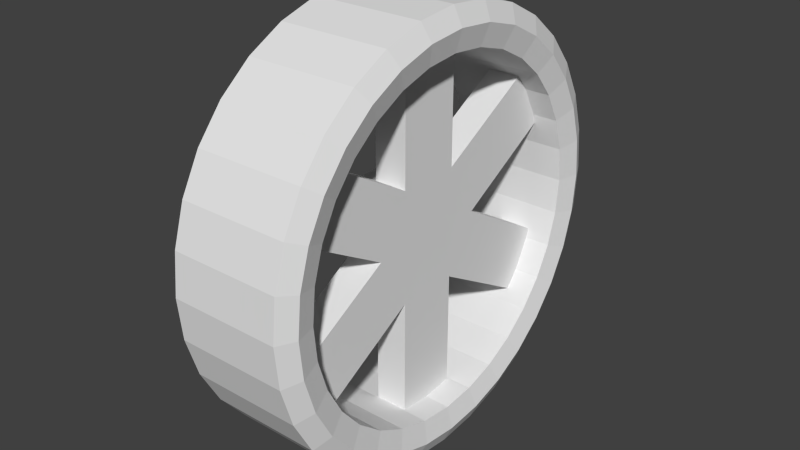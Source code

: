 # Source: Tire_Left.blend  (saved by Blender 2.68.0; exported with 4.5.12 LTS)
import bpy
from mathutils import Matrix  # noqa: F401  (used for matrix-valued properties, if any)

bpy.ops.wm.read_factory_settings(use_empty=True)
scene = bpy.context.scene
scene.name = 'Scene'

# ---- collections
col_collection_1 = bpy.data.collections.new('Collection 1'); scene.collection.children.link(col_collection_1)

# ---- world
world_world = bpy.data.worlds.new('World'); scene.world = world_world
world_world.color = (0.05088, 0.05088, 0.05088)
world_world.use_sun_shadow = False
world_world.sun_shadow_jitter_overblur = 0.0
world_world.cycles.sampling_method = 'MANUAL'
world_world.cycles.sample_map_resolution = 256

# ---- meshes
me_circle = bpy.data.meshes.new('Circle')
me_circle.from_pydata([(4.53e-08, -0.3, 3.42e-15), (3.034e-09, -0.15, 0.2598), (-4.226e-08, 0.15, 0.2598), (-4.53e-08, 0.3, -2.623e-08), (-3.034e-09, 0.15, -0.2598), (4.226e-08, -0.15, -0.2598), (0.1525, -0.15, 0.2598), (0.1525, -0.3, 1.152e-08), (0.1525, 0.15, 0.2598), (0.1525, 0.3, -1.471e-08), (0.1525, 0.15, -0.2598), (0.1525, -0.15, -0.2598), (8.756e-08, -0.15, -0.8598), (4.226e-08, 0.15, -0.8598), (0.1525, -0.15, -0.8598), (0.1525, 0.15, -0.8598), (1.175e-07, -0.9062, -0.35), (1.145e-07, -0.7562, -0.6098), (0.1525, -0.9062, -0.35), (0.1525, -0.7562, -0.6098), (2.238e-08, -0.7562, 0.6098), (6.464e-08, -0.9062, 0.35), (0.1525, -0.7562, 0.6098), (0.1525, -0.9062, 0.35), (-9.511e-08, 0.15, 0.9598), (-4.981e-08, -0.15, 0.9598), (0.1525, 0.15, 0.9598), (0.1525, -0.15, 0.9598), (-1.175e-07, 0.9062, 0.35), (-1.145e-07, 0.7562, 0.6098), (0.1525, 0.9062, 0.35), (0.1525, 0.7562, 0.6098), (-2.238e-08, 0.7562, -0.6098), (-6.464e-08, 0.9062, -0.35), (0.1525, 0.7562, -0.6098), (0.1525, 0.9062, -0.35), (-0.07431, -0.15, 0.2598), (-0.07431, -0.3, -5.61e-09), (-0.07431, 0.15, 0.2598), (-0.07431, 0.3, -3.184e-08), (-0.07431, 0.15, -0.2598), (-0.07431, -0.15, -0.2598)], [], [(0, 37, 41, 5), (6, 7, 11, 10, 9, 8), (5, 17, 16, 0), (3, 33, 32, 4), (8, 26, 27, 6), (10, 15, 13, 4), (8, 31, 29, 2), (7, 23, 21, 0), (13, 15, 14, 12), (11, 14, 15, 10), (4, 13, 12, 5), (5, 12, 14, 11), (17, 19, 18, 16), (0, 16, 18, 7), (11, 19, 17, 5), (7, 18, 19, 11), (21, 23, 22, 20), (6, 22, 23, 7), (1, 20, 22, 6), (0, 21, 20, 1), (25, 27, 26, 24), (2, 24, 26, 8), (1, 25, 24, 2), (6, 27, 25, 1), (29, 31, 30, 28), (9, 30, 31, 8), (3, 28, 30, 9), (2, 29, 28, 3), (33, 35, 34, 32), (4, 32, 34, 10), (9, 35, 33, 3), (10, 34, 35, 9), (36, 38, 39, 40, 41, 37), (4, 40, 39, 3), (2, 38, 36, 1), (5, 41, 40, 4), (3, 39, 38, 2), (1, 36, 37, 0)])
me_circle.use_remesh_preserve_volume = False
me_circle.use_remesh_preserve_attributes = False
me_circle.use_mirror_vertex_groups = False
me_circle.update()
me_cylinder = bpy.data.meshes.new('Cylinder')
me_cylinder.from_pydata([(-0.273, 2.979, 5.058e-08), (-0.273, 2.922, -0.1587), (-0.273, 2.753, -0.3113), (-0.273, 2.477, -0.452), (-0.273, 2.107, -0.5753), (-0.273, 1.655, -0.6764), (-0.273, 1.14, -0.7516), (-0.273, 0.5813, -0.7979), (-0.273, -2.931e-08, -0.8135), (-0.273, -0.5813, -0.7979), (-0.273, -1.14, -0.7516), (-0.273, -1.655, -0.6764), (-0.273, -2.107, -0.5753), (-0.273, -2.477, -0.452), (-0.273, -2.753, -0.3113), (-0.273, -2.922, -0.1587), (-0.273, -2.979, 2.48e-07), (-0.273, -2.922, 0.1587), (-0.273, -2.753, 0.3113), (-0.273, -2.477, 0.452), (-0.273, -2.107, 0.5753), (-0.273, -1.655, 0.6764), (-0.273, -1.14, 0.7516), (-0.273, -0.5813, 0.7979), (-0.273, 2.712e-06, 0.8135), (-0.273, 0.5813, 0.7979), (-0.273, 1.14, 0.7516), (-0.273, 1.655, 0.6764), (-0.273, 2.107, 0.5753), (-0.273, 2.477, 0.452), (-0.273, 2.753, 0.3113), (-0.273, 2.922, 0.1587), (-0.2594, 3.662, -1.958e-08), (-0.2594, 3.592, -0.1951), (-0.2594, 3.384, -0.3827), (-0.2594, 3.045, -0.5556), (-0.2594, 2.59, -0.7071), (-0.2594, 2.035, -0.8315), (-0.2594, 1.402, -0.9239), (-0.2594, 0.7145, -0.9808), (-0.2594, 7.172e-08, -1.0), (-0.2594, -0.7145, -0.9808), (-0.2594, -1.402, -0.9239), (-0.2594, -2.035, -0.8315), (-0.2594, -2.59, -0.7071), (-0.2594, -3.045, -0.5556), (-0.2594, -3.384, -0.3827), (-0.2594, -3.592, -0.1951), (-0.2594, -3.662, 3.063e-07), (-0.2594, -3.592, 0.1951), (-0.2594, -3.384, 0.3827), (-0.2594, -3.045, 0.5556), (-0.2594, -2.59, 0.7071), (-0.2594, -2.035, 0.8315), (-0.2594, -1.402, 0.9239), (-0.2594, -0.7145, 0.9808), (-0.2594, 3.332e-06, 1.0), (-0.2594, 0.7145, 0.9808), (-0.2594, 1.402, 0.9239), (-0.2594, 2.035, 0.8315), (-0.2594, 2.59, 0.7071), (-0.2594, 3.045, 0.5556), (-0.2594, 3.384, 0.3827), (-0.2594, 3.592, 0.1951), (-0.3004, 3.291, -0.1787), (-0.3004, 3.355, 9.362e-09), (-0.3004, 3.1, -0.3506), (-0.3004, 2.79, -0.509), (-0.3004, 2.372, -0.6478), (-0.3004, 1.864, -0.7617), (-0.3004, 1.284, -0.8464), (-0.3004, 0.6545, -0.8985), (-0.3004, 3.588e-08, -0.9161), (-0.3004, -0.6545, -0.8985), (-0.3004, -1.284, -0.8464), (-0.3004, -1.864, -0.7617), (-0.3004, -2.372, -0.6478), (-0.3004, -2.79, -0.509), (-0.3004, -3.1, -0.3506), (-0.3004, -3.291, -0.1787), (-0.3004, -3.355, 2.774e-07), (-0.3004, -3.291, 0.1787), (-0.3004, -3.1, 0.3506), (-0.3004, -2.79, 0.509), (-0.3004, -2.372, 0.6478), (-0.3004, -1.864, 0.7617), (-0.3004, -1.284, 0.8464), (-0.3004, -0.6545, 0.8985), (-0.3004, 3.062e-06, 0.9161), (-0.3004, 0.6545, 0.8985), (-0.3004, 1.284, 0.8464), (-0.3004, 1.864, 0.7617), (-0.3004, 2.372, 0.6478), (-0.3004, 2.79, 0.509), (-0.3004, 3.1, 0.3506), (-0.3004, 3.291, 0.1787), (0.273, 2.979, 9.181e-08), (0.273, 2.922, -0.1587), (0.273, 2.753, -0.3113), (0.273, 2.477, -0.452), (0.273, 2.107, -0.5753), (0.273, 1.655, -0.6764), (0.273, 1.14, -0.7516), (0.273, 0.5813, -0.7979), (0.273, -1.803e-07, -0.8135), (0.273, -0.5813, -0.7979), (0.273, -1.14, -0.7516), (0.273, -1.655, -0.6764), (0.273, -2.107, -0.5753), (0.273, -2.477, -0.452), (0.273, -2.753, -0.3113), (0.273, -2.922, -0.1587), (0.273, -2.979, 2.892e-07), (0.273, -2.922, 0.1587), (0.273, -2.753, 0.3113), (0.273, -2.477, 0.452), (0.273, -2.107, 0.5753), (0.273, -1.655, 0.6764), (0.273, -1.14, 0.7516), (0.273, -0.5813, 0.7979), (0.273, 2.561e-06, 0.8135), (0.273, 0.5813, 0.7979), (0.273, 1.14, 0.7516), (0.273, 1.655, 0.6764), (0.273, 2.107, 0.5753), (0.273, 2.477, 0.452), (0.273, 2.753, 0.3113), (0.273, 2.922, 0.1587), (1.08e-07, 3.662, 8.157e-15), (1.051e-07, 3.592, -0.1951), (1.149e-07, 3.384, -0.3827), (1.21e-07, 3.045, -0.5556), (1.23e-07, 2.59, -0.7071), (1.21e-07, 2.035, -0.8315), (9.864e-08, 1.402, -0.9239), (8.878e-08, 0.7145, -0.9808), (7.55e-08, 2.765e-07, -1.0), (5.932e-08, -0.7145, -0.9808), (4.086e-08, -1.402, -0.9239), (2.083e-08, -2.035, -0.8315), (0.0, -2.59, -0.7071), (-5.338e-08, -3.045, -0.5556), (-7.341e-08, -3.384, -0.3827), (-9.187e-08, -3.592, -0.1951), (-1.08e-07, -3.662, 3.258e-07), (-1.213e-07, -3.592, 0.1951), (-1.312e-07, -3.384, 0.3827), (-1.373e-07, -3.045, 0.5556), (-1.068e-07, -2.59, 0.7071), (-1.047e-07, -2.035, 0.8315), (-9.864e-08, -1.402, 0.9239), (-8.878e-08, -0.7145, 0.9808), (-7.55e-08, 3.536e-06, 1.0), (-5.932e-08, 0.7145, 0.9808), (-4.086e-08, 1.402, 0.9239), (-4.555e-09, 2.035, 0.8315), (1.627e-08, 2.59, 0.7071), (3.71e-08, 3.045, 0.5556), (5.713e-08, 3.384, 0.3827), (7.559e-08, 3.592, 0.1951), (0.2594, 3.662, 1.958e-08), (0.2594, 3.592, -0.1951), (0.2594, 3.384, -0.3827), (0.2594, 3.045, -0.5556), (0.2594, 2.59, -0.7071), (0.2594, 2.035, -0.8315), (0.2594, 1.402, -0.9239), (0.2594, 0.7145, -0.9808), (0.2594, -7.172e-08, -1.0), (0.2594, -0.7145, -0.9808), (0.2594, -1.402, -0.9239), (0.2594, -2.035, -0.8315), (0.2594, -2.59, -0.7071), (0.2594, -3.045, -0.5556), (0.2594, -3.384, -0.3827), (0.2594, -3.592, -0.1951), (0.2594, -3.662, 3.454e-07), (0.2594, -3.592, 0.1951), (0.2594, -3.384, 0.3827), (0.2594, -3.045, 0.5556), (0.2594, -2.59, 0.7071), (0.2594, -2.035, 0.8315), (0.2594, -1.402, 0.9239), (0.2594, -0.7145, 0.9808), (0.2594, 3.188e-06, 1.0), (0.2594, 0.7145, 0.9808), (0.2594, 1.402, 0.9239), (0.2594, 2.035, 0.8315), (0.2594, 2.59, 0.7071), (0.2594, 3.045, 0.5556), (0.2594, 3.384, 0.3827), (0.2594, 3.592, 0.1951), (0.3004, 3.291, -0.1787), (0.3004, 3.355, 5.471e-08), (0.3004, 3.1, -0.3506), (0.3004, 2.79, -0.509), (0.3004, 2.372, -0.6478), (0.3004, 1.864, -0.7617), (0.3004, 1.284, -0.8464), (0.3004, 0.6545, -0.8985), (0.3004, -1.302e-07, -0.9161), (0.3004, -0.6545, -0.8985), (0.3004, -1.284, -0.8464), (0.3004, -1.864, -0.7617), (0.3004, -2.372, -0.6478), (0.3004, -2.79, -0.509), (0.3004, -3.1, -0.3506), (0.3004, -3.291, -0.1787), (0.3004, -3.355, 3.228e-07), (0.3004, -3.291, 0.1787), (0.3004, -3.1, 0.3506), (0.3004, -2.79, 0.509), (0.3004, -2.372, 0.6478), (0.3004, -1.864, 0.7617), (0.3004, -1.284, 0.8464), (0.3004, -0.6545, 0.8985), (0.3004, 2.896e-06, 0.9161), (0.3004, 0.6545, 0.8985), (0.3004, 1.284, 0.8464), (0.3004, 1.864, 0.7617), (0.3004, 2.372, 0.6478), (0.3004, 2.79, 0.509), (0.3004, 3.1, 0.3506), (0.3004, 3.291, 0.1787), (6.142e-08, 2.979, 7.12e-08), (7.222e-08, 2.922, -0.1587), (8.025e-08, 2.753, -0.3113), (8.519e-08, 2.477, -0.452), (8.686e-08, 2.107, -0.5753), (8.519e-08, 1.655, -0.6764), (8.025e-08, 1.14, -0.7516), (7.222e-08, 0.5813, -0.7979), (6.142e-08, 1.06e-08, -0.8135), (4.826e-08, -0.5813, -0.7979), (3.324e-08, -1.14, -0.7516), (1.695e-08, -1.655, -0.6764), (-3.553e-15, -2.107, -0.5753), (-1.695e-08, -2.477, -0.452), (-3.324e-08, -2.753, -0.3113), (-4.826e-08, -2.922, -0.1587), (-6.142e-08, -2.979, 2.686e-07), (-7.222e-08, -2.922, 0.1587), (-8.025e-08, -2.753, 0.3113), (-8.519e-08, -2.477, 0.452), (-8.686e-08, -2.107, 0.5753), (-8.519e-08, -1.655, 0.6764), (-8.025e-08, -1.14, 0.7516), (-7.222e-08, -0.5813, 0.7979), (-6.142e-08, 2.752e-06, 0.8135), (-4.826e-08, 0.5813, 0.7979), (-3.324e-08, 1.14, 0.7516), (-1.695e-08, 1.655, 0.6764), (1.066e-13, 2.107, 0.5753), (1.695e-08, 2.477, 0.452), (3.324e-08, 2.753, 0.3113), (4.826e-08, 2.922, 0.1587)], [], [(2, 3, 227, 226), (62, 158, 159, 63), (63, 159, 128, 32), (61, 157, 158, 62), (60, 156, 157, 61), (59, 155, 156, 60), (58, 154, 155, 59), (57, 153, 154, 58), (56, 152, 153, 57), (55, 151, 152, 56), (54, 150, 151, 55), (53, 149, 150, 54), (52, 148, 149, 53), (51, 147, 148, 52), (50, 146, 147, 51), (49, 145, 146, 50), (48, 144, 145, 49), (47, 143, 144, 48), (46, 142, 143, 47), (45, 141, 142, 46), (44, 140, 141, 45), (43, 139, 140, 44), (42, 138, 139, 43), (41, 137, 138, 42), (40, 136, 137, 41), (39, 135, 136, 40), (38, 134, 135, 39), (37, 133, 134, 38), (36, 132, 133, 37), (35, 131, 132, 36), (34, 130, 131, 35), (33, 129, 130, 34), (32, 128, 129, 33), (64, 65, 32, 33), (66, 64, 33, 34), (67, 66, 34, 35), (68, 67, 35, 36), (69, 68, 36, 37), (70, 69, 37, 38), (71, 70, 38, 39), (72, 71, 39, 40), (73, 72, 40, 41), (74, 73, 41, 42), (75, 74, 42, 43), (76, 75, 43, 44), (77, 76, 44, 45), (78, 77, 45, 46), (79, 78, 46, 47), (80, 79, 47, 48), (81, 80, 48, 49), (82, 81, 49, 50), (83, 82, 50, 51), (84, 83, 51, 52), (85, 84, 52, 53), (86, 85, 53, 54), (87, 86, 54, 55), (88, 87, 55, 56), (89, 88, 56, 57), (90, 89, 57, 58), (91, 90, 58, 59), (92, 91, 59, 60), (93, 92, 60, 61), (94, 93, 61, 62), (95, 94, 62, 63), (65, 95, 63, 32), (0, 31, 95, 65), (31, 30, 94, 95), (30, 29, 93, 94), (29, 28, 92, 93), (28, 27, 91, 92), (27, 26, 90, 91), (26, 25, 89, 90), (25, 24, 88, 89), (24, 23, 87, 88), (23, 22, 86, 87), (22, 21, 85, 86), (21, 20, 84, 85), (20, 19, 83, 84), (19, 18, 82, 83), (18, 17, 81, 82), (17, 16, 80, 81), (16, 15, 79, 80), (15, 14, 78, 79), (14, 13, 77, 78), (13, 12, 76, 77), (12, 11, 75, 76), (11, 10, 74, 75), (10, 9, 73, 74), (9, 8, 72, 73), (8, 7, 71, 72), (7, 6, 70, 71), (6, 5, 69, 70), (5, 4, 68, 69), (4, 3, 67, 68), (3, 2, 66, 67), (2, 1, 64, 66), (1, 0, 65, 64), (29, 30, 254, 253), (16, 17, 241, 240), (3, 4, 228, 227), (30, 31, 255, 254), (17, 18, 242, 241), (4, 5, 229, 228), (31, 0, 224, 255), (18, 19, 243, 242), (5, 6, 230, 229), (19, 20, 244, 243), (6, 7, 231, 230), (20, 21, 245, 244), (7, 8, 232, 231), (21, 22, 246, 245), (8, 9, 233, 232), (22, 23, 247, 246), (9, 10, 234, 233), (23, 24, 248, 247), (10, 11, 235, 234), (24, 25, 249, 248), (11, 12, 236, 235), (25, 26, 250, 249), (12, 13, 237, 236), (26, 27, 251, 250), (13, 14, 238, 237), (0, 1, 225, 224), (27, 28, 252, 251), (14, 15, 239, 238), (1, 2, 226, 225), (28, 29, 253, 252), (15, 16, 240, 239), (98, 226, 227, 99), (190, 191, 159, 158), (191, 160, 128, 159), (189, 190, 158, 157), (188, 189, 157, 156), (187, 188, 156, 155), (186, 187, 155, 154), (185, 186, 154, 153), (184, 185, 153, 152), (183, 184, 152, 151), (182, 183, 151, 150), (181, 182, 150, 149), (180, 181, 149, 148), (179, 180, 148, 147), (178, 179, 147, 146), (177, 178, 146, 145), (176, 177, 145, 144), (175, 176, 144, 143), (174, 175, 143, 142), (173, 174, 142, 141), (172, 173, 141, 140), (171, 172, 140, 139), (170, 171, 139, 138), (169, 170, 138, 137), (168, 169, 137, 136), (167, 168, 136, 135), (166, 167, 135, 134), (165, 166, 134, 133), (164, 165, 133, 132), (163, 164, 132, 131), (162, 163, 131, 130), (161, 162, 130, 129), (160, 161, 129, 128), (192, 161, 160, 193), (194, 162, 161, 192), (195, 163, 162, 194), (196, 164, 163, 195), (197, 165, 164, 196), (198, 166, 165, 197), (199, 167, 166, 198), (200, 168, 167, 199), (201, 169, 168, 200), (202, 170, 169, 201), (203, 171, 170, 202), (204, 172, 171, 203), (205, 173, 172, 204), (206, 174, 173, 205), (207, 175, 174, 206), (208, 176, 175, 207), (209, 177, 176, 208), (210, 178, 177, 209), (211, 179, 178, 210), (212, 180, 179, 211), (213, 181, 180, 212), (214, 182, 181, 213), (215, 183, 182, 214), (216, 184, 183, 215), (217, 185, 184, 216), (218, 186, 185, 217), (219, 187, 186, 218), (220, 188, 187, 219), (221, 189, 188, 220), (222, 190, 189, 221), (223, 191, 190, 222), (193, 160, 191, 223), (96, 193, 223, 127), (127, 223, 222, 126), (126, 222, 221, 125), (125, 221, 220, 124), (124, 220, 219, 123), (123, 219, 218, 122), (122, 218, 217, 121), (121, 217, 216, 120), (120, 216, 215, 119), (119, 215, 214, 118), (118, 214, 213, 117), (117, 213, 212, 116), (116, 212, 211, 115), (115, 211, 210, 114), (114, 210, 209, 113), (113, 209, 208, 112), (112, 208, 207, 111), (111, 207, 206, 110), (110, 206, 205, 109), (109, 205, 204, 108), (108, 204, 203, 107), (107, 203, 202, 106), (106, 202, 201, 105), (105, 201, 200, 104), (104, 200, 199, 103), (103, 199, 198, 102), (102, 198, 197, 101), (101, 197, 196, 100), (100, 196, 195, 99), (99, 195, 194, 98), (98, 194, 192, 97), (97, 192, 193, 96), (125, 253, 254, 126), (112, 240, 241, 113), (99, 227, 228, 100), (126, 254, 255, 127), (113, 241, 242, 114), (100, 228, 229, 101), (127, 255, 224, 96), (114, 242, 243, 115), (101, 229, 230, 102), (115, 243, 244, 116), (102, 230, 231, 103), (116, 244, 245, 117), (103, 231, 232, 104), (117, 245, 246, 118), (104, 232, 233, 105), (118, 246, 247, 119), (105, 233, 234, 106), (119, 247, 248, 120), (106, 234, 235, 107), (120, 248, 249, 121), (107, 235, 236, 108), (121, 249, 250, 122), (108, 236, 237, 109), (122, 250, 251, 123), (109, 237, 238, 110), (96, 224, 225, 97), (123, 251, 252, 124), (110, 238, 239, 111), (97, 225, 226, 98), (124, 252, 253, 125), (111, 239, 240, 112)])
me_cylinder.use_remesh_preserve_volume = False
me_cylinder.use_remesh_preserve_attributes = False
me_cylinder.use_mirror_vertex_groups = False
me_cylinder.update()

# ---- objects
ob_hubcap = bpy.data.objects.new('HubCap', me_circle)
ob_tire = bpy.data.objects.new('Tire', me_cylinder)

# ---- transforms, parenting, visibility, modifiers, constraints
ob_hubcap.location = (0.0, 0.0, 0.0)
ob_hubcap.lineart.crease_threshold = 0.0
ob_tire.location = (0.0, 0.0, 0.0)
ob_tire.scale = (1.0, -0.273, 1.0)
ob_tire.lineart.crease_threshold = 0.0

# ---- collection membership
col_collection_1.objects.link(ob_hubcap)
col_collection_1.objects.link(ob_tire)

# ---- scene / render settings (as saved in the file)
scene.frame_start = 1; scene.frame_end = 250; scene.frame_set(1)
scene.render.engine = 'BLENDER_EEVEE_NEXT'
scene.render.resolution_percentage = 50
scene.render.dither_intensity = 0.0
scene.cycles.use_denoising = False
scene.cycles.samples = 10
scene.cycles.sampling_pattern = 'TABULATED_SOBOL'
scene.cycles.light_sampling_threshold = 0.0
scene.cycles.use_adaptive_sampling = False
scene.cycles.use_light_tree = False
scene.cycles.blur_glossy = 0.0
scene.cycles.volume_bounces = 1
scene.cycles.pixel_filter_type = 'GAUSSIAN'
scene.cycles.sample_clamp_indirect = 0.0
scene.view_settings.view_transform = 'Standard'
bpy.context.view_layer.update()

# ---- added for rendering (the .blend has no active camera and no usable light): camera, sun
cam_auto = bpy.data.cameras.new('AutoCamera')
cam_auto.lens = 50.0
cam_auto.sensor_width = 36.0
cam_auto.clip_end = 1000.0
ob_auto_camera = bpy.data.objects.new('AutoCamera', cam_auto)
scene.collection.objects.link(ob_auto_camera)
ob_auto_camera.location = (2.6753, -3.21036, 2.14024)
ob_auto_camera.rotation_euler = (1.09748, -7.21219e-08, 0.694738)
scene.camera = ob_auto_camera
light_auto_sun = bpy.data.lights.new('AutoSun', 'SUN')
light_auto_sun.energy = 3.0
light_auto_sun.angle = 0.0523599
ob_auto_sun = bpy.data.objects.new('AutoSun', light_auto_sun)
scene.collection.objects.link(ob_auto_sun)
ob_auto_sun.rotation_euler = (0.872665, 0.174533, 0.523599)
bpy.context.view_layer.update()
